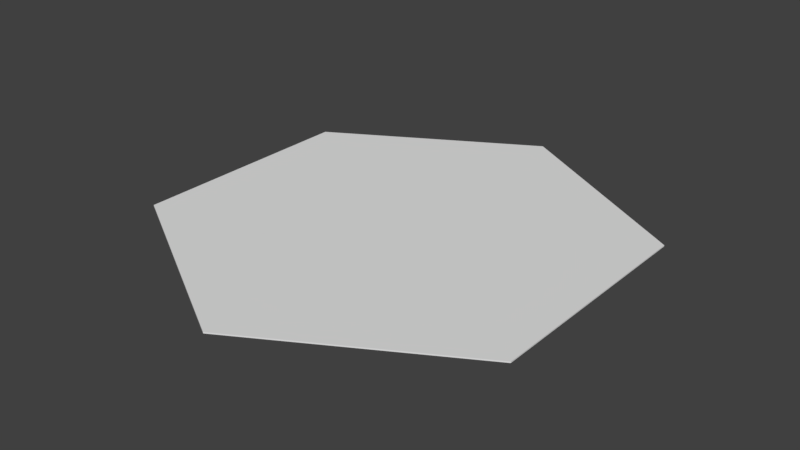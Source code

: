 # Source: hex_Plane.blend  (saved by Blender 2.79.0; exported with 4.5.12 LTS)
import bpy
from mathutils import Matrix  # noqa: F401  (used for matrix-valued properties, if any)

bpy.ops.wm.read_factory_settings(use_empty=True)
scene = bpy.context.scene
scene.name = 'Scene'

# ---- collections
col_collection_3 = bpy.data.collections.new('Collection 3'); scene.collection.children.link(col_collection_3)

# ---- world
world_world = bpy.data.worlds.new('World'); scene.world = world_world
world_world.color = (0.05088, 0.05088, 0.05088)
world_world.use_sun_shadow = False
world_world.sun_shadow_jitter_overblur = 0.0
world_world.cycles.sampling_method = 'MANUAL'

# ---- meshes
me_cylinder = bpy.data.meshes.new('Cylinder')
me_cylinder.from_pydata([(0.0, 1.0, -0.995), (0.0, 1.0, 0.995), (0.866, 0.5, -0.995), (0.866, 0.5, 0.995), (0.866, -0.5, -0.995), (0.866, -0.5, 0.995), (-8.742e-08, -1.0, -0.995), (-8.742e-08, -1.0, 0.995), (-0.866, -0.5, -0.995), (-0.866, -0.5, 0.995), (-0.866, 0.5, -0.995), (-0.866, 0.5, 0.995)], [], [(0, 1, 3, 2), (2, 3, 5, 4), (4, 5, 7, 6), (6, 7, 9, 8), (3, 1, 11, 9, 7, 5), (8, 9, 11, 10), (10, 11, 1, 0), (0, 2, 4, 6, 8, 10)])
me_cylinder.use_remesh_preserve_volume = False
me_cylinder.use_remesh_preserve_attributes = False
me_cylinder.use_mirror_vertex_groups = False
me_cylinder.update()

# ---- objects
ob_cylinder = bpy.data.objects.new('Cylinder', me_cylinder)

# ---- transforms, parenting, visibility, modifiers, constraints
ob_cylinder.location = (0.0, 0.0, 0.0)
ob_cylinder.scale = (9.203, 9.203, -0.02475)
ob_cylinder.lineart.crease_threshold = 0.0

# ---- collection membership
col_collection_3.objects.link(ob_cylinder)

# ---- scene / render settings (as saved in the file)
scene.frame_start = 1; scene.frame_end = 250; scene.frame_set(1)
scene.render.engine = 'BLENDER_EEVEE_NEXT'
scene.render.resolution_percentage = 50
scene.render.dither_intensity = 0.0
scene.cycles.use_denoising = False
scene.cycles.samples = 128
scene.cycles.sampling_pattern = 'TABULATED_SOBOL'
scene.cycles.use_adaptive_sampling = False
scene.cycles.use_light_tree = False
scene.cycles.blur_glossy = 0.0
scene.cycles.sample_clamp_indirect = 0.0
scene.view_settings.view_transform = 'Standard'
bpy.context.view_layer.update()

# ---- added for rendering (the .blend has no active camera and no usable light): camera, sun
cam_auto = bpy.data.cameras.new('AutoCamera')
cam_auto.lens = 50.0
cam_auto.sensor_width = 36.0
cam_auto.clip_end = 1000.0
ob_auto_camera = bpy.data.objects.new('AutoCamera', cam_auto)
scene.collection.objects.link(ob_auto_camera)
ob_auto_camera.location = (22.5277, -27.0332, 18.0221)
ob_auto_camera.rotation_euler = (1.09748, -7.21219e-08, 0.694738)
scene.camera = ob_auto_camera
light_auto_sun = bpy.data.lights.new('AutoSun', 'SUN')
light_auto_sun.energy = 3.0
light_auto_sun.angle = 0.0523599
ob_auto_sun = bpy.data.objects.new('AutoSun', light_auto_sun)
scene.collection.objects.link(ob_auto_sun)
ob_auto_sun.rotation_euler = (0.872665, 0.174533, 0.523599)
bpy.context.view_layer.update()
